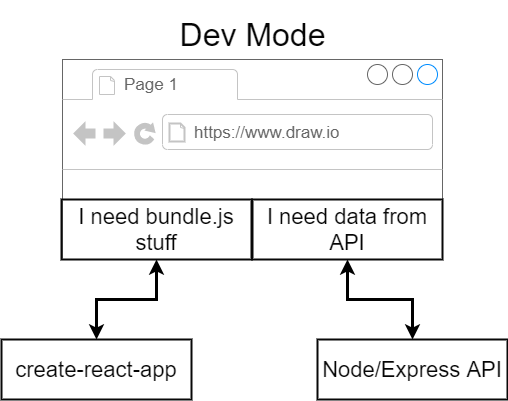

The diagram above was exported from draw.io. Its source (the exported page's mxGraphModel, read from the mxfile embedded in the PNG):
<mxGraphModel dx="1038" dy="499" grid="1" gridSize="10" guides="1" tooltips="1" connect="1" arrows="1" fold="1" page="1" pageScale="1" pageWidth="1100" pageHeight="850" background="#ffffff" math="0" shadow="0">
  <root>
    <mxCell id="0" />
    <mxCell id="1" parent="0" />
    <mxCell id="2" value="" style="strokeWidth=1;shadow=0;dashed=0;align=center;html=1;shape=mxgraph.mockup.containers.browserWindow;rSize=0;fillColor=#ffffff;strokeColor=#666666;mainText=,;recursiveResize=0;rounded=0;fontSize=22;fontColor=#050505;" parent="1" vertex="1">
      <mxGeometry x="361" y="140" width="380" height="200" as="geometry" />
    </mxCell>
    <mxCell id="3" value="Page 1" style="strokeWidth=1;shadow=0;dashed=0;align=center;html=1;shape=mxgraph.mockup.containers.anchor;fontSize=17;fontColor=#666666;align=left;" parent="2" vertex="1">
      <mxGeometry x="60" y="12" width="110" height="26" as="geometry" />
    </mxCell>
    <mxCell id="4" value="https://www.draw.io" style="strokeWidth=1;shadow=0;dashed=0;align=center;html=1;shape=mxgraph.mockup.containers.anchor;rSize=0;fontSize=17;fontColor=#666666;align=left;" parent="2" vertex="1">
      <mxGeometry x="130" y="60" width="250" height="26" as="geometry" />
    </mxCell>
    <mxCell id="5" value="I need bundle.js stuff" style="rounded=0;whiteSpace=wrap;html=1;shadow=0;strokeColor=#080808;strokeWidth=2;fillColor=none;fontSize=22;fontColor=#050505;align=center;" parent="2" vertex="1">
      <mxGeometry x="-1" y="140" width="190" height="60" as="geometry" />
    </mxCell>
    <mxCell id="6" value="I need data from API" style="rounded=0;whiteSpace=wrap;html=1;shadow=0;strokeColor=#080808;strokeWidth=2;fillColor=none;fontSize=22;fontColor=#050505;align=center;" parent="2" vertex="1">
      <mxGeometry x="190" y="140" width="190" height="60" as="geometry" />
    </mxCell>
    <mxCell id="7" value="Dev Mode" style="text;html=1;strokeColor=none;fillColor=none;align=center;verticalAlign=middle;whiteSpace=wrap;rounded=0;shadow=0;fontSize=32;fontColor=#050505;" parent="1" vertex="1">
      <mxGeometry x="465" y="90" width="173" height="50" as="geometry" />
    </mxCell>
    <mxCell id="8" value="create-react-app" style="rounded=0;whiteSpace=wrap;html=1;shadow=0;strokeColor=#080808;strokeWidth=2;fillColor=none;fontSize=22;fontColor=#050505;align=center;" parent="1" vertex="1">
      <mxGeometry x="300" y="420" width="190" height="60" as="geometry" />
    </mxCell>
    <mxCell id="11" value="Node/Express API" style="rounded=0;whiteSpace=wrap;html=1;shadow=0;strokeColor=#080808;strokeWidth=2;fillColor=none;fontSize=22;fontColor=#050505;align=center;" parent="1" vertex="1">
      <mxGeometry x="616" y="420" width="190" height="60" as="geometry" />
    </mxCell>
    <mxCell id="12" style="edgeStyle=orthogonalEdgeStyle;rounded=0;html=1;exitX=0.5;exitY=1;entryX=0.5;entryY=0;startArrow=classic;startFill=1;jettySize=auto;orthogonalLoop=1;strokeWidth=3;fontSize=22;fontColor=#050505;" parent="1" source="5" target="8" edge="1">
      <mxGeometry relative="1" as="geometry" />
    </mxCell>
    <mxCell id="13" style="edgeStyle=orthogonalEdgeStyle;rounded=0;html=1;exitX=0.5;exitY=1;entryX=0.5;entryY=0;startArrow=classic;startFill=1;jettySize=auto;orthogonalLoop=1;strokeWidth=3;fontSize=22;fontColor=#050505;" parent="1" source="6" target="11" edge="1">
      <mxGeometry relative="1" as="geometry" />
    </mxCell>
    <mxCell id="14" style="edgeStyle=orthogonalEdgeStyle;rounded=0;html=1;exitX=0.5;exitY=0;entryX=0.5;entryY=0;startArrow=classic;startFill=1;jettySize=auto;orthogonalLoop=1;strokeWidth=3;fontSize=22;fontColor=#050505;" parent="1" source="7" target="7" edge="1">
      <mxGeometry relative="1" as="geometry" />
    </mxCell>
  </root>
</mxGraphModel>